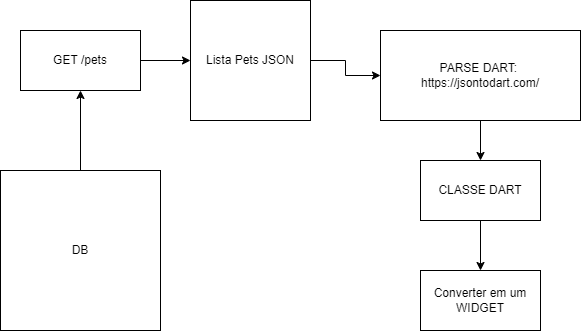

The diagram above was exported from draw.io. Its source (the exported page's mxGraphModel, read from the mxfile embedded in the PNG):
<mxGraphModel dx="986" dy="517" grid="1" gridSize="10" guides="1" tooltips="1" connect="1" arrows="1" fold="1" page="1" pageScale="1" pageWidth="827" pageHeight="1169" math="0" shadow="0">
  <root>
    <mxCell id="0" />
    <mxCell id="1" parent="0" />
    <mxCell id="2DcCF90Xxx0gIrU-biIk-3" value="" style="edgeStyle=orthogonalEdgeStyle;rounded=0;orthogonalLoop=1;jettySize=auto;html=1;" edge="1" parent="1" source="2DcCF90Xxx0gIrU-biIk-1" target="2DcCF90Xxx0gIrU-biIk-2">
      <mxGeometry relative="1" as="geometry" />
    </mxCell>
    <mxCell id="2DcCF90Xxx0gIrU-biIk-1" value="DB" style="whiteSpace=wrap;html=1;aspect=fixed;" vertex="1" parent="1">
      <mxGeometry x="50" y="180" width="160" height="160" as="geometry" />
    </mxCell>
    <mxCell id="2DcCF90Xxx0gIrU-biIk-5" value="" style="edgeStyle=orthogonalEdgeStyle;rounded=0;orthogonalLoop=1;jettySize=auto;html=1;" edge="1" parent="1" source="2DcCF90Xxx0gIrU-biIk-2" target="2DcCF90Xxx0gIrU-biIk-4">
      <mxGeometry relative="1" as="geometry" />
    </mxCell>
    <mxCell id="2DcCF90Xxx0gIrU-biIk-2" value="GET /pets" style="whiteSpace=wrap;html=1;" vertex="1" parent="1">
      <mxGeometry x="70" y="40" width="120" height="60" as="geometry" />
    </mxCell>
    <mxCell id="2DcCF90Xxx0gIrU-biIk-7" value="" style="edgeStyle=orthogonalEdgeStyle;rounded=0;orthogonalLoop=1;jettySize=auto;html=1;" edge="1" parent="1" source="2DcCF90Xxx0gIrU-biIk-4" target="2DcCF90Xxx0gIrU-biIk-6">
      <mxGeometry relative="1" as="geometry" />
    </mxCell>
    <mxCell id="2DcCF90Xxx0gIrU-biIk-4" value="Lista Pets JSON" style="whiteSpace=wrap;html=1;" vertex="1" parent="1">
      <mxGeometry x="240" y="10" width="120" height="120" as="geometry" />
    </mxCell>
    <mxCell id="2DcCF90Xxx0gIrU-biIk-9" value="" style="edgeStyle=orthogonalEdgeStyle;rounded=0;orthogonalLoop=1;jettySize=auto;html=1;" edge="1" parent="1" source="2DcCF90Xxx0gIrU-biIk-6" target="2DcCF90Xxx0gIrU-biIk-8">
      <mxGeometry relative="1" as="geometry" />
    </mxCell>
    <mxCell id="2DcCF90Xxx0gIrU-biIk-6" value="PARSE DART:&amp;nbsp;&lt;div&gt;https://jsontodart.com/&lt;/div&gt;" style="whiteSpace=wrap;html=1;" vertex="1" parent="1">
      <mxGeometry x="430" y="40" width="200" height="90" as="geometry" />
    </mxCell>
    <mxCell id="2DcCF90Xxx0gIrU-biIk-11" value="" style="edgeStyle=orthogonalEdgeStyle;rounded=0;orthogonalLoop=1;jettySize=auto;html=1;" edge="1" parent="1" source="2DcCF90Xxx0gIrU-biIk-8" target="2DcCF90Xxx0gIrU-biIk-10">
      <mxGeometry relative="1" as="geometry" />
    </mxCell>
    <mxCell id="2DcCF90Xxx0gIrU-biIk-8" value="CLASSE DART" style="whiteSpace=wrap;html=1;" vertex="1" parent="1">
      <mxGeometry x="470" y="170" width="120" height="60" as="geometry" />
    </mxCell>
    <mxCell id="2DcCF90Xxx0gIrU-biIk-10" value="Converter em um WIDGET" style="whiteSpace=wrap;html=1;" vertex="1" parent="1">
      <mxGeometry x="470" y="280" width="120" height="60" as="geometry" />
    </mxCell>
  </root>
</mxGraphModel>